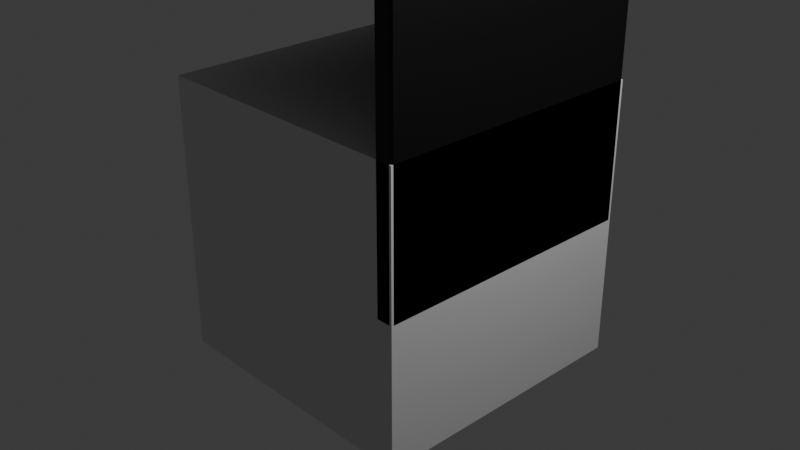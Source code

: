 # Source: SideTable.blend  (saved by Blender 5.2.45; exported with 4.5.12 LTS)
import bpy
from mathutils import Matrix  # noqa: F401  (used for matrix-valued properties, if any)

bpy.ops.wm.read_factory_settings(use_empty=True)
scene = bpy.context.scene
scene.name = 'Scene'

# ---- collections
col_collection = bpy.data.collections.new('Collection'); scene.collection.children.link(col_collection)

# ---- materials (node trees are filled in below, after node groups)
mat_material_001 = bpy.data.materials.new('Material.001')

# ---- material node trees
mat_material_001.use_nodes = True; mat_material_001.node_tree.nodes.clear()
_N = mat_material_001.node_tree.nodes; _L = mat_material_001.node_tree.links
n0 = _N.new('ShaderNodeBsdfPrincipled'); n0.name = 'Principled BSDF'; n0.location = (-200, 100)
n0.inputs[0].default_value = (0.0, 0.0, 0.0, 1.0)
n0.inputs[10].default_value = 0.005
n1 = _N.new('ShaderNodeOutputMaterial'); n1.name = 'Material Output'; n1.location = (200, 100)
_L.new(n0.outputs[0], n1.inputs[0])
n1.is_active_output = True

# ---- world
world_world = bpy.data.worlds.new('World'); scene.world = world_world
world_world.use_nodes = True; world_world.node_tree.nodes.clear()
_N = world_world.node_tree.nodes; _L = world_world.node_tree.links
n0 = _N.new('ShaderNodeOutputWorld'); n0.name = 'World Output'; n0.location = (200, 100)
n1 = _N.new('ShaderNodeBackground'); n1.name = 'Background'; n1.location = (-200, 100)
n1.inputs[0].default_value = (0.05088, 0.05088, 0.05088, 1.0)
_L.new(n1.outputs[0], n0.inputs[0])
n0.is_active_output = True
world_world.color = (0.05088, 0.05088, 0.05088)
world_world.sun_shadow_jitter_overblur = 0.0

# ---- cameras
cam_camera = bpy.data.cameras.new('Camera')
cam_camera.clip_end = 100.0
cam_camera.ortho_scale = 7.314

# ---- lights
light_light = bpy.data.lights.new('Light', 'POINT')
light_light.energy = 1000.0
light_light.shadow_soft_size = 0.1

# ---- meshes
me_cube_005 = bpy.data.meshes.new('Cube.005')
me_cube_005.from_pydata([(-1.0, -1.0, -1.0), (-1.0, -1.0, 1.0), (-1.0, 1.0, -1.0), (-1.0, 1.0, 1.0), (1.0, -1.0, -1.0), (1.0, -1.0, 1.0), (1.0, 1.0, -1.0), (1.0, 1.0, 1.0)], [], [(0, 1, 3, 2), (2, 3, 7, 6), (6, 7, 5, 4), (4, 5, 1, 0), (2, 6, 4, 0), (7, 3, 1, 5)])
_uv = me_cube_005.uv_layers.new(name='UVMap')
_uv.uv.foreach_set('vector', [0.375, 0.0, 0.625, 0.0, 0.625, 0.25, 0.375, 0.25, 0.375, 0.25, 0.625, 0.25, 0.625, 0.5, 0.375, 0.5, 0.375, 0.5, 0.625, 0.5, 0.625, 0.75, 0.375, 0.75, 0.375, 0.75, 0.625, 0.75, 0.625, 1.0, 0.375, 1.0, 0.125, 0.5, 0.375, 0.5, 0.375, 0.75, 0.125, 0.75, 0.625, 0.5, 0.875, 0.5, 0.875, 0.75, 0.625, 0.75])
me_cube_005.update()
me_plane = bpy.data.meshes.new('Plane')
me_plane.from_pydata([(-1.5, 1.5, 3.0), (1.5, 1.5, 3.0), (-1.5, -1.5, 3.0), (1.5, -1.5, 3.0), (-1.5, 1.5, 0.0), (1.5, 1.5, 0.0), (1.5, -1.5, 0.0), (-1.5, -1.5, 2.8), (-1.5, 1.3, 0.0), (1.5, 1.3, 0.0), (-1.5, 1.3, 2.8), (1.3, 1.5, 0.0), (1.3, -1.5, 0.0), (1.3, -1.5, 2.8), (1.3, 1.3, 0.0), (1.3, 1.3, 2.8)], [], [(3, 2, 7, 13), (14, 12, 13, 15), (1, 3, 6, 5), (0, 1, 5, 4), (14, 15, 10, 8), (12, 6, 3, 13), (0, 4, 8, 10), (1, 0, 2, 3), (4, 5, 9, 8), (15, 13, 7, 10), (5, 6, 12, 11), (0, 10, 7, 2), (9, 5, 11, 14)])
_uv = me_plane.uv_layers.new(name='UVMap')
_uv.uv.foreach_set('vector', [0.0, 0.0, 0.0, 0.0, 0.0, 0.0, 0.0, 0.0, 0.0, 0.0, 0.0, 0.0, 0.0, 0.0, 0.0, 0.0, 0.0, 0.0, 0.0, 0.0, 0.0, 0.0, 0.0, 0.0, 0.0, 0.0, 0.0, 0.0, 0.0, 0.0, 0.0, 0.0, 0.0, 0.0, 0.0, 0.0, 0.0, 0.0, 0.0, 0.0, 0.0, 0.0, 0.0, 0.0, 0.0, 0.0, 0.0, 0.0, 0.0, 0.0, 0.0, 0.0, 0.0, 0.0, 0.0, 0.0, 0.0, 0.0, 0.0, 0.0, 0.0, 0.0, 0.0, 0.0, 0.0, 0.0, 0.0, 0.0, 0.0, 0.0, 0.0, 0.0, 0.0, 0.0, 0.0, 0.0, 0.0, 0.0, 0.0, 0.0, 0.0, 0.0, 0.0, 0.0, 0.0, 0.0, 0.0, 0.0, 0.0, 0.0, 0.0, 0.0, 0.0, 0.0, 0.0, 0.0, 0.0, 0.0, 0.0, 0.0, 0.0, 0.0, 0.0, 0.0])
me_plane.materials.append(mat_material_001)
me_plane.update()

# ---- objects
ob_light = bpy.data.objects.new('Light', light_light)
ob_camera = bpy.data.objects.new('Camera', cam_camera)
ob_sidetabletemp = bpy.data.objects.new('SIDETABLETEMP', me_cube_005)
ob_body = bpy.data.objects.new('Body', me_plane)
ob_sidetable = bpy.data.objects.new('SideTable', None)

# ---- transforms, parenting, visibility, modifiers, constraints
ob_light.location = (4.076, 1.005, 5.904)
ob_light.rotation_euler = (0.6503, 0.05522, 1.866)
ob_light.lock_rotations_4d = False
ob_light.empty_display_type = 'ARROWS'
ob_light.color = (0.0, 0.0, 0.0, 0.0)
ob_light.lineart.crease_threshold = 0.0
ob_camera.location = (7.359, -6.926, 4.958)
ob_camera.rotation_euler = (1.109, 0.0, 0.8149)
ob_camera.lock_rotations_4d = False
ob_camera.empty_display_type = 'ARROWS'
ob_camera.color = (0.0, 0.0, 0.0, 0.0)
ob_camera.display_type = 'WIRE'
ob_camera.lineart.crease_threshold = 0.0
ob_sidetabletemp.location = (0.0, 0.0, 0.0)
ob_sidetabletemp.scale = (1.5, 1.5, 1.5)
ob_body.parent = ob_sidetable
ob_body.location = (0.0, 0.0, 0.0)
_m = ob_body.modifiers.new('Bevel', 'BEVEL')
_m.width = 0.025
_m.width_pct = 0.025
ob_sidetable.location = (0.0, 0.0, 0.0)

# ---- collection membership
col_collection.objects.link(ob_light)
col_collection.objects.link(ob_camera)
col_collection.objects.link(ob_sidetabletemp)
col_collection.objects.link(ob_body)
col_collection.objects.link(ob_sidetable)

# ---- scene / render settings (as saved in the file)
scene.camera = ob_camera
scene.frame_start = 1; scene.frame_end = 250; scene.frame_set(1)
scene.render.engine = 'BLENDER_EEVEE_NEXT'
scene.render.bake_bias = 0.0
scene.render.bake_samples = 0
scene.render.compositor_device = 'GPU'
scene.eevee.use_volume_custom_range = False
scene.eevee.fast_gi_thickness_near = 0.1
scene.eevee.fast_gi_thickness_far = 0.0
scene.eevee.ray_tracing_options.screen_trace_thickness = 0.1
bpy.context.view_layer.update()

